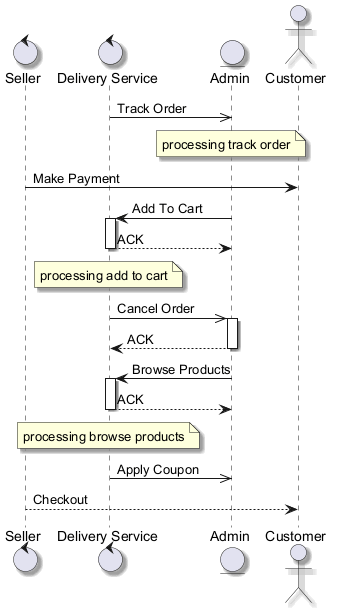

The diagram above was rendered by PlantUML. Its source (embedded in the PNG):
@startuml
skinparam backgroundColor #FFFFFF
skinparam classBackgroundColor #E8F4FA
skinparam classBorderColor #2C7DA0
skinparam shadowing true
control "Seller" as S
control "Delivery Service" as DS
entity "Admin" as A
actor "Customer" as C
DS ->> A : Track Order
note over A : processing track order
S -> C : Make Payment
A -> DS : Add To Cart
activate DS
DS --> A : ACK
deactivate DS
note over DS : processing add to cart
DS ->> A : Cancel Order
activate A
A --> DS : ACK
deactivate A
A -> DS : Browse Products
activate DS
DS --> A : ACK
deactivate DS
note over DS : processing browse products
DS ->> A : Apply Coupon
S --> C : Checkout
@enduml